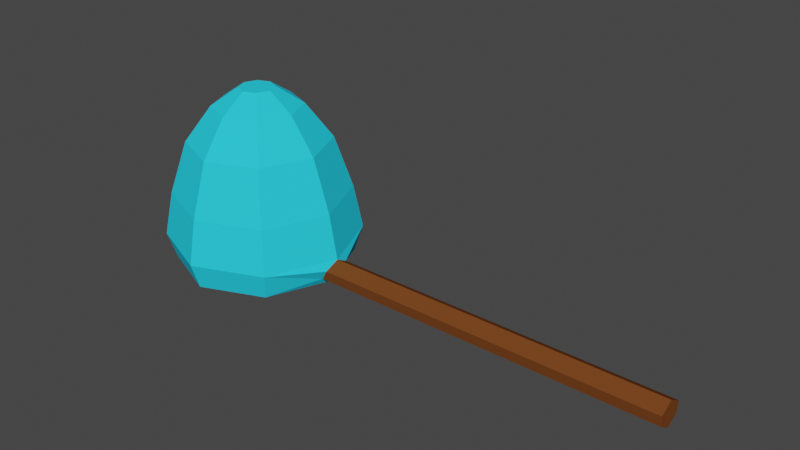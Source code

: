 # Source: net.blend  (saved by Blender 2.83.19; exported with 4.5.12 LTS)
import bpy
from mathutils import Matrix  # noqa: F401  (used for matrix-valued properties, if any)

bpy.ops.wm.read_factory_settings(use_empty=True)
scene = bpy.context.scene
scene.name = 'Scene'

# ---- collections
col_collection = bpy.data.collections.new('Collection'); scene.collection.children.link(col_collection)

# ---- materials (node trees are filled in below, after node groups)
mat_wood = bpy.data.materials.new('Wood')
mat_wood.use_transparent_shadow = False
mat_wood.diffuse_color = (0.1734, 0.05476, 0.01506, 1.0)
mat_net = bpy.data.materials.new('Net')
mat_net.use_transparent_shadow = False
mat_net.diffuse_color = (0.02606, 0.7334, 1.0, 0.4929)

# ---- material node trees

# ---- world
world_world = bpy.data.worlds.new('World'); scene.world = world_world
world_world.use_nodes = True; world_world.node_tree.nodes.clear()
_N = world_world.node_tree.nodes; _L = world_world.node_tree.links
n0 = _N.new('ShaderNodeOutputWorld'); n0.name = 'World Output'; n0.location = (300, 300)
n1 = _N.new('ShaderNodeBackground'); n1.name = 'Background'; n1.location = (10, 300)
n1.inputs[0].default_value = (0.05088, 0.05088, 0.05088, 1.0)
_L.new(n1.outputs[0], n0.inputs[0])
n0.is_active_output = True
world_world.color = (0.05088, 0.05088, 0.05088)
world_world.use_sun_shadow = False
world_world.sun_shadow_jitter_overblur = 0.0

# ---- meshes
me_cylinder = bpy.data.meshes.new('Cylinder')
me_cylinder.from_pydata([(0.0, 1.0, 0.0), (-5.96e-09, 0.2, 2.0), (0.7071, 0.7071, 0.0), (0.1414, 0.1414, 2.0), (1.0, -4.371e-08, 0.0), (0.2, -2.782e-09, 2.0), (0.7071, -0.7071, 0.0), (0.1414, -0.1414, 2.0), (-8.742e-08, -1.0, 0.0), (-2.345e-08, -0.2, 2.0), (-0.7071, -0.7071, 0.0), (-0.1414, -0.1414, 2.0), (-1.0, 1.192e-08, 0.0), (-0.2, 8.345e-09, 2.0), (-0.7071, 0.7071, 0.0), (-0.1414, 0.1414, 2.0), (7.451e-10, 1.1, 0.3), (0.0, 1.0, 0.8), (-1.49e-09, 0.8, 1.4), (-3.725e-09, 0.5, 1.8), (0.3536, 0.3536, 1.8), (0.5657, 0.5657, 1.4), (0.7071, 0.7071, 0.8), (0.7778, 0.7778, 0.3), (0.5, -1.813e-08, 1.8), (0.8, -3.348e-08, 1.4), (1.0, -4.371e-08, 0.8), (1.1, -4.883e-08, 0.3), (0.3536, -0.3536, 1.8), (0.5657, -0.5657, 1.4), (0.7071, -0.7071, 0.8), (0.7778, -0.7778, 0.3), (-4.744e-08, -0.5, 1.8), (-7.143e-08, -0.8, 1.4), (-8.742e-08, -1.0, 0.8), (-9.542e-08, -1.1, 0.3), (-0.3536, -0.3536, 1.8), (-0.5657, -0.5657, 1.4), (-0.7071, -0.7071, 0.8), (-0.7778, -0.7778, 0.3), (-0.5, 9.688e-09, 1.8), (-0.8, 1.103e-08, 1.4), (-1.0, 1.192e-08, 0.8), (-1.1, 1.237e-08, 0.3), (-0.3536, 0.3536, 1.8), (-0.5657, 0.5657, 1.4), (-0.7071, 0.7071, 0.8), (-0.7778, 0.7778, 0.3), (-1.49e-09, 0.8, 0.0), (0.5657, 0.5657, 0.0), (0.8, -3.348e-08, 0.0), (0.5657, -0.5657, 0.0), (-7.143e-08, -0.8, 0.0), (-0.5657, -0.5657, 0.0), (-0.8, 1.103e-08, 0.0), (-0.5657, 0.5657, 0.0), (5.96e-10, 0.88, 0.2), (0.6223, 0.6223, 0.2), (0.88, -3.757e-08, 0.2), (0.6223, -0.6223, 0.2), (-7.634e-08, -0.88, 0.2), (-0.6223, -0.6223, 0.2), (-0.88, 1.139e-08, 0.2), (-0.6223, 0.6223, 0.2), (-4.84e-09, 0.7744, 0.5), (0.5476, 0.5476, 0.5), (0.7744, -3.306e-08, 0.5), (0.5476, -0.5476, 0.5), (-7.254e-08, -0.7744, 0.5), (-0.5476, -0.5476, 0.5), (-0.7744, 1.002e-08, 0.5), (-0.5476, 0.5476, 0.5), (-8.464e-09, 0.704, 1.0), (0.4978, 0.4978, 1.0), (0.704, -3.006e-08, 1.0), (0.4978, -0.4978, 1.0), (-7.001e-08, -0.704, 1.0), (-0.4978, -0.4978, 1.0), (-0.704, 9.11e-09, 1.0), (-0.4978, 0.4978, 1.0), (-2.658e-08, 0.352, 1.3), (0.2489, 0.2489, 1.3), (0.352, -1.503e-08, 1.3), (0.2489, -0.2489, 1.3), (-5.736e-08, -0.352, 1.3), (-0.2489, -0.2489, 1.3), (-0.352, 4.555e-09, 1.3), (-0.2489, 0.2489, 1.3), (1.078, 0.1556, 0.21), (1.007, 0.1414, 0.09), (5.045, 0.1414, 0.09), (5.045, 0.1556, 0.21), (1.007, -0.1414, 0.09), (1.078, -0.1556, 0.21), (5.045, -4.883e-08, 0.3), (5.045, -4.371e-08, 0.0), (5.045, -0.1556, 0.21), (5.045, -0.1414, 0.09)], [], [(19, 1, 3, 20), (20, 3, 5, 24), (24, 5, 7, 28), (28, 7, 9, 32), (32, 9, 11, 36), (36, 11, 13, 40), (3, 1, 15, 13, 11, 9, 7, 5), (40, 13, 15, 44), (44, 15, 1, 19), (14, 0, 48, 55), (14, 47, 16, 0), (47, 46, 17, 16), (46, 45, 18, 17), (45, 44, 19, 18), (12, 43, 47, 14), (43, 42, 46, 47), (42, 41, 45, 46), (41, 40, 44, 45), (10, 39, 43, 12), (39, 38, 42, 43), (38, 37, 41, 42), (37, 36, 40, 41), (8, 35, 39, 10), (35, 34, 38, 39), (34, 33, 37, 38), (33, 32, 36, 37), (6, 31, 35, 8), (31, 30, 34, 35), (30, 29, 33, 34), (29, 28, 32, 33), (6, 4, 92), (27, 26, 30, 31), (26, 25, 29, 30), (25, 24, 28, 29), (31, 6, 92, 93), (23, 22, 26, 27), (22, 21, 25, 26), (21, 20, 24, 25), (0, 16, 23, 2), (16, 17, 22, 23), (17, 18, 21, 22), (18, 19, 20, 21), (48, 49, 57, 56), (0, 2, 49, 48), (4, 6, 51, 50), (10, 12, 54, 53), (6, 8, 52, 51), (12, 14, 55, 54), (2, 4, 50, 49), (8, 10, 53, 52), (62, 63, 71, 70), (55, 48, 56, 63), (53, 54, 62, 61), (51, 52, 60, 59), (49, 50, 58, 57), (54, 55, 63, 62), (52, 53, 61, 60), (50, 51, 59, 58), (65, 66, 74, 73), (60, 61, 69, 68), (58, 59, 67, 66), (56, 57, 65, 64), (63, 56, 64, 71), (61, 62, 70, 69), (59, 60, 68, 67), (57, 58, 66, 65), (79, 72, 80, 87), (70, 71, 79, 78), (68, 69, 77, 76), (66, 67, 75, 74), (64, 65, 73, 72), (71, 64, 72, 79), (69, 70, 78, 77), (67, 68, 76, 75), (80, 81, 82, 83, 84, 85, 86, 87), (77, 78, 86, 85), (75, 76, 84, 83), (73, 74, 82, 81), (78, 79, 87, 86), (76, 77, 85, 84), (74, 75, 83, 82), (72, 73, 81, 80), (93, 92, 97, 96), (27, 93, 96, 94), (23, 27, 88), (2, 23, 88, 89), (27, 31, 93), (4, 2, 89), (95, 94, 96, 97), (90, 91, 94, 95), (89, 88, 91, 90), (92, 4, 95, 97), (88, 27, 94, 91), (4, 89, 90, 95)])
me_cylinder.polygons.foreach_set('material_index', [1, 1, 1, 1, 1, 1, 1, 1, 1, 1, 1, 1, 1, 1, 1, 1, 1, 1, 1, 1, 1, 1, 1, 1, 1, 1, 1, 1, 1, 1, 1, 1, 1, 1, 1, 1, 1, 1, 1, 1, 1, 1, 1, 1, 1, 1, 1, 1, 1, 1, 1, 1, 1, 1, 1, 1, 1, 1, 1, 1, 1, 1, 1, 1, 1, 1, 1, 1, 1, 1, 1, 1, 1, 1, 1, 1, 1, 1, 1, 1, 1, 1, 0, 0, 1, 1, 1, 1, 0, 0, 0, 0, 0, 0])
_uv = me_cylinder.uv_layers.new(name='UVMap')
_uv.uv.foreach_set('vector', [1.0, 0.9, 1.0, 1.0, 0.875, 1.0, 0.875, 0.9, 0.875, 0.9, 0.875, 1.0, 0.75, 1.0, 0.75, 0.9, 0.75, 0.9, 0.75, 1.0, 0.625, 1.0, 0.625, 0.9, 0.625, 0.9, 0.625, 1.0, 0.5, 1.0, 0.5, 0.9, 0.5, 0.9, 0.5, 1.0, 0.375, 1.0, 0.375, 0.9, 0.375, 0.9, 0.375, 1.0, 0.25, 1.0, 0.25, 0.9, 0.4197, 0.4197, 0.25, 0.49, 0.08029, 0.4197, 0.01, 0.25, 0.08029, 0.08029, 0.25, 0.01, 0.4197, 0.08029, 0.49, 0.25, 0.25, 0.9, 0.25, 1.0, 0.125, 1.0, 0.125, 0.9, 0.125, 0.9, 0.125, 1.0, 0.0, 1.0, 0.0, 0.9, 0.125, 0.5, 0.0, 0.5, 0.0, 0.5, 0.125, 0.5, 0.125, 0.5, 0.125, 0.6, 0.0, 0.6, 0.0, 0.5, 0.125, 0.6, 0.125, 0.7, 0.0, 0.7, 0.0, 0.6, 0.125, 0.7, 0.125, 0.8, 0.0, 0.8, 0.0, 0.7, 0.125, 0.8, 0.125, 0.9, 0.0, 0.9, 0.0, 0.8, 0.25, 0.5, 0.25, 0.6, 0.125, 0.6, 0.125, 0.5, 0.25, 0.6, 0.25, 0.7, 0.125, 0.7, 0.125, 0.6, 0.25, 0.7, 0.25, 0.8, 0.125, 0.8, 0.125, 0.7, 0.25, 0.8, 0.25, 0.9, 0.125, 0.9, 0.125, 0.8, 0.375, 0.5, 0.375, 0.6, 0.25, 0.6, 0.25, 0.5, 0.375, 0.6, 0.375, 0.7, 0.25, 0.7, 0.25, 0.6, 0.375, 0.7, 0.375, 0.8, 0.25, 0.8, 0.25, 0.7, 0.375, 0.8, 0.375, 0.9, 0.25, 0.9, 0.25, 0.8, 0.5, 0.5, 0.5, 0.6, 0.375, 0.6, 0.375, 0.5, 0.5, 0.6, 0.5, 0.7, 0.375, 0.7, 0.375, 0.6, 0.5, 0.7, 0.5, 0.8, 0.375, 0.8, 0.375, 0.7, 0.5, 0.8, 0.5, 0.9, 0.375, 0.9, 0.375, 0.8, 0.625, 0.5, 0.625, 0.6, 0.5, 0.6, 0.5, 0.5, 0.625, 0.6, 0.625, 0.7, 0.5, 0.7, 0.5, 0.6, 0.625, 0.7, 0.625, 0.8, 0.5, 0.8, 0.5, 0.7, 0.625, 0.8, 0.625, 0.9, 0.5, 0.9, 0.5, 0.8, 0.625, 0.5, 0.75, 0.5, 0.625, 0.5, 0.75, 0.6, 0.75, 0.7, 0.625, 0.7, 0.625, 0.6, 0.75, 0.7, 0.75, 0.8, 0.625, 0.8, 0.625, 0.7, 0.75, 0.8, 0.75, 0.9, 0.625, 0.9, 0.625, 0.8, 0.625, 0.6, 0.625, 0.5, 0.625, 0.5, 0.625, 0.6, 0.875, 0.6, 0.875, 0.7, 0.75, 0.7, 0.75, 0.6, 0.875, 0.7, 0.875, 0.8, 0.75, 0.8, 0.75, 0.7, 0.875, 0.8, 0.875, 0.9, 0.75, 0.9, 0.75, 0.8, 1.0, 0.5, 1.0, 0.6, 0.875, 0.6, 0.875, 0.5, 1.0, 0.6, 1.0, 0.7, 0.875, 0.7, 0.875, 0.6, 1.0, 0.7, 1.0, 0.8, 0.875, 0.8, 0.875, 0.7, 1.0, 0.8, 1.0, 0.9, 0.875, 0.9, 0.875, 0.8, 1.0, 0.5, 0.875, 0.5, 0.875, 0.5, 1.0, 0.5, 1.0, 0.5, 0.875, 0.5, 0.875, 0.5, 1.0, 0.5, 0.75, 0.5, 0.625, 0.5, 0.625, 0.5, 0.75, 0.5, 0.375, 0.5, 0.25, 0.5, 0.25, 0.5, 0.375, 0.5, 0.625, 0.5, 0.5, 0.5, 0.5, 0.5, 0.625, 0.5, 0.25, 0.5, 0.125, 0.5, 0.125, 0.5, 0.25, 0.5, 0.875, 0.5, 0.75, 0.5, 0.75, 0.5, 0.875, 0.5, 0.5, 0.5, 0.375, 0.5, 0.375, 0.5, 0.5, 0.5, 0.25, 0.5, 0.125, 0.5, 0.125, 0.5, 0.25, 0.5, 0.125, 0.5, 0.0, 0.5, 0.0, 0.5, 0.125, 0.5, 0.375, 0.5, 0.25, 0.5, 0.25, 0.5, 0.375, 0.5, 0.625, 0.5, 0.5, 0.5, 0.5, 0.5, 0.625, 0.5, 0.875, 0.5, 0.75, 0.5, 0.75, 0.5, 0.875, 0.5, 0.25, 0.5, 0.125, 0.5, 0.125, 0.5, 0.25, 0.5, 0.5, 0.5, 0.375, 0.5, 0.375, 0.5, 0.5, 0.5, 0.75, 0.5, 0.625, 0.5, 0.625, 0.5, 0.75, 0.5, 0.875, 0.5, 0.75, 0.5, 0.75, 0.5, 0.875, 0.5, 0.5, 0.5, 0.375, 0.5, 0.375, 0.5, 0.5, 0.5, 0.75, 0.5, 0.625, 0.5, 0.625, 0.5, 0.75, 0.5, 1.0, 0.5, 0.875, 0.5, 0.875, 0.5, 1.0, 0.5, 0.125, 0.5, 0.0, 0.5, 0.0, 0.5, 0.125, 0.5, 0.375, 0.5, 0.25, 0.5, 0.25, 0.5, 0.375, 0.5, 0.625, 0.5, 0.5, 0.5, 0.5, 0.5, 0.625, 0.5, 0.875, 0.5, 0.75, 0.5, 0.75, 0.5, 0.875, 0.5, 0.125, 0.5, 0.0, 0.5, 0.0, 0.5, 0.125, 0.5, 0.25, 0.5, 0.125, 0.5, 0.125, 0.5, 0.25, 0.5, 0.5, 0.5, 0.375, 0.5, 0.375, 0.5, 0.5, 0.5, 0.75, 0.5, 0.625, 0.5, 0.625, 0.5, 0.75, 0.5, 1.0, 0.5, 0.875, 0.5, 0.875, 0.5, 1.0, 0.5, 0.125, 0.5, 0.0, 0.5, 0.0, 0.5, 0.125, 0.5, 0.375, 0.5, 0.25, 0.5, 0.25, 0.5, 0.375, 0.5, 0.625, 0.5, 0.5, 0.5, 0.5, 0.5, 0.625, 0.5, 0.75, 0.49, 0.9197, 0.4197, 0.99, 0.25, 0.9197, 0.08029, 0.75, 0.01, 0.5803, 0.08029, 0.51, 0.25, 0.5803, 0.4197, 0.375, 0.5, 0.25, 0.5, 0.25, 0.5, 0.375, 0.5, 0.625, 0.5, 0.5, 0.5, 0.5, 0.5, 0.625, 0.5, 0.875, 0.5, 0.75, 0.5, 0.75, 0.5, 0.875, 0.5, 0.25, 0.5, 0.125, 0.5, 0.125, 0.5, 0.25, 0.5, 0.5, 0.5, 0.375, 0.5, 0.375, 0.5, 0.5, 0.5, 0.75, 0.5, 0.625, 0.5, 0.625, 0.5, 0.75, 0.5, 1.0, 0.5, 0.875, 0.5, 0.875, 0.5, 1.0, 0.5, 0.625, 0.6, 0.625, 0.5, 0.625, 0.5, 0.625, 0.6, 0.75, 0.6, 0.625, 0.6, 0.625, 0.6, 0.75, 0.6, 0.875, 0.6, 0.75, 0.6, 0.875, 0.6, 0.875, 0.5, 0.875, 0.6, 0.875, 0.6, 0.875, 0.5, 0.75, 0.6, 0.625, 0.6, 0.625, 0.6, 0.75, 0.5, 0.875, 0.5, 0.875, 0.5, 0.75, 0.5, 0.75, 0.6, 0.625, 0.6, 0.625, 0.5, 0.875, 0.5, 0.875, 0.6, 0.75, 0.6, 0.75, 0.5, 0.875, 0.5, 0.875, 0.6, 0.875, 0.6, 0.875, 0.5, 0.625, 0.5, 0.75, 0.5, 0.75, 0.5, 0.625, 0.5, 0.875, 0.6, 0.75, 0.6, 0.75, 0.6, 0.875, 0.6, 0.75, 0.5, 0.875, 0.5, 0.875, 0.5, 0.75, 0.5])
me_cylinder.materials.append(mat_wood)
me_cylinder.materials.append(mat_net)
me_cylinder.use_remesh_fix_poles = True
me_cylinder.use_remesh_preserve_attributes = False
me_cylinder.use_mirror_vertex_groups = False
me_cylinder.update()

# ---- objects
ob_cylinder = bpy.data.objects.new('Cylinder', me_cylinder)

# ---- transforms, parenting, visibility, modifiers, constraints
ob_cylinder.location = (0.0, 0.0, 0.0)
ob_cylinder.lineart.crease_threshold = 0.0

# ---- collection membership
col_collection.objects.link(ob_cylinder)

# ---- scene / render settings (as saved in the file)
scene.frame_start = 1; scene.frame_end = 250; scene.frame_set(1)
scene.render.engine = 'BLENDER_EEVEE_NEXT'
scene.cycles.use_denoising = False
scene.cycles.samples = 128
scene.cycles.sampling_pattern = 'TABULATED_SOBOL'
scene.cycles.use_adaptive_sampling = False
scene.cycles.use_light_tree = False
scene.view_settings.view_transform = 'Filmic'
bpy.context.view_layer.update()

# ---- added for rendering (the .blend has no active camera and no usable light): camera, sun
cam_auto = bpy.data.cameras.new('AutoCamera')
cam_auto.lens = 50.0
cam_auto.sensor_width = 36.0
cam_auto.clip_end = 1000.0
ob_auto_camera = bpy.data.objects.new('AutoCamera', cam_auto)
scene.collection.objects.link(ob_auto_camera)
ob_auto_camera.location = (8.28851, -7.57922, 6.05282)
ob_auto_camera.rotation_euler = (1.09748, -7.21219e-08, 0.694738)
scene.camera = ob_auto_camera
light_auto_sun = bpy.data.lights.new('AutoSun', 'SUN')
light_auto_sun.energy = 3.0
light_auto_sun.angle = 0.0523599
ob_auto_sun = bpy.data.objects.new('AutoSun', light_auto_sun)
scene.collection.objects.link(ob_auto_sun)
ob_auto_sun.rotation_euler = (0.872665, 0.174533, 0.523599)
bpy.context.view_layer.update()
